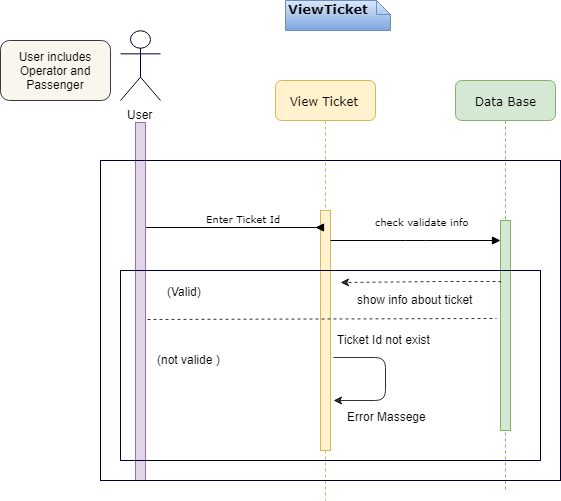

The diagram above was exported from draw.io. Its source (the exported page's mxGraphModel, read from the mxfile embedded in the PNG):
<mxGraphModel dx="1489" dy="670" grid="1" gridSize="10" guides="1" tooltips="1" connect="1" arrows="1" fold="1" page="1" pageScale="1" pageWidth="1100" pageHeight="850" background="#ffffff" math="0" shadow="0">
  <root>
    <mxCell id="0" />
    <mxCell id="1" parent="0" />
    <mxCell id="7baba1c4bc27f4b0-2" value="View Ticket&amp;nbsp;" style="shape=umlLifeline;perimeter=lifelinePerimeter;whiteSpace=wrap;html=1;container=1;collapsible=0;recursiveResize=0;outlineConnect=0;rounded=1;shadow=0;comic=0;labelBackgroundColor=none;strokeColor=#d6b656;strokeWidth=1;fillColor=#fff2cc;fontFamily=Verdana;fontSize=12;align=center;" parent="1" vertex="1">
      <mxGeometry x="375" y="80" width="100" height="420" as="geometry" />
    </mxCell>
    <mxCell id="52" style="edgeStyle=orthogonalEdgeStyle;rounded=0;html=1;jettySize=auto;orthogonalLoop=1;strokeColor=#000000;opacity=80;" parent="7baba1c4bc27f4b0-2" source="7baba1c4bc27f4b0-10" target="7baba1c4bc27f4b0-2" edge="1">
      <mxGeometry relative="1" as="geometry">
        <Array as="points">
          <mxPoint x="50" y="270" />
          <mxPoint x="50" y="270" />
        </Array>
      </mxGeometry>
    </mxCell>
    <mxCell id="7baba1c4bc27f4b0-10" value="" style="html=1;points=[];perimeter=orthogonalPerimeter;rounded=0;shadow=0;comic=0;labelBackgroundColor=none;strokeColor=#d6b656;strokeWidth=1;fillColor=#fff2cc;fontFamily=Verdana;fontSize=12;align=center;" parent="7baba1c4bc27f4b0-2" vertex="1">
      <mxGeometry x="45" y="130" width="10" height="240" as="geometry" />
    </mxCell>
    <mxCell id="7baba1c4bc27f4b0-3" value="Data Base" style="shape=umlLifeline;perimeter=lifelinePerimeter;whiteSpace=wrap;html=1;container=1;collapsible=0;recursiveResize=0;outlineConnect=0;rounded=1;shadow=0;comic=0;labelBackgroundColor=none;strokeColor=#82b366;strokeWidth=1;fillColor=#d5e8d4;fontFamily=Verdana;fontSize=12;align=center;" parent="1" vertex="1">
      <mxGeometry x="555" y="80" width="100" height="410" as="geometry" />
    </mxCell>
    <mxCell id="7baba1c4bc27f4b0-13" value="" style="html=1;points=[];perimeter=orthogonalPerimeter;rounded=0;shadow=0;comic=0;labelBackgroundColor=none;strokeColor=#82b366;strokeWidth=1;fillColor=#d5e8d4;fontFamily=Verdana;fontSize=12;align=center;" parent="7baba1c4bc27f4b0-3" vertex="1">
      <mxGeometry x="45" y="140" width="10" height="210" as="geometry" />
    </mxCell>
    <mxCell id="7baba1c4bc27f4b0-11" value="&lt;font style=&quot;font-size: 8px&quot;&gt;Enter Ticket Id&lt;/font&gt;" style="html=1;verticalAlign=bottom;endArrow=block;labelBackgroundColor=none;fontFamily=Verdana;fontSize=12;edgeStyle=elbowEdgeStyle;elbow=vertical;exitX=1.043;exitY=0.294;exitPerimeter=0;" parent="1" source="45" edge="1">
      <mxGeometry relative="1" as="geometry">
        <mxPoint x="270" y="227.14285714285722" as="sourcePoint" />
        <mxPoint x="415" y="227" as="targetPoint" />
        <Array as="points">
          <mxPoint x="420" y="227" />
        </Array>
      </mxGeometry>
    </mxCell>
    <mxCell id="7baba1c4bc27f4b0-14" value="&lt;font style=&quot;font-size: 7px&quot;&gt;check validate info&amp;nbsp;&lt;/font&gt;" style="html=1;verticalAlign=bottom;endArrow=block;labelBackgroundColor=none;fontFamily=Verdana;fontSize=12;edgeStyle=elbowEdgeStyle;elbow=vertical;" parent="1" source="7baba1c4bc27f4b0-10" edge="1">
      <mxGeometry y="10" relative="1" as="geometry">
        <mxPoint x="525" y="200" as="sourcePoint" />
        <mxPoint x="600" y="240" as="targetPoint" />
        <Array as="points">
          <mxPoint x="515" y="240" />
        </Array>
        <mxPoint x="-1" as="offset" />
      </mxGeometry>
    </mxCell>
    <mxCell id="7baba1c4bc27f4b0-40" value="&lt;div style=&quot;text-align: center&quot;&gt;&lt;b&gt;&lt;font style=&quot;font-size: 13px&quot;&gt;ViewTicket&lt;/font&gt;&lt;/b&gt;&lt;/div&gt;" style="shape=note;whiteSpace=wrap;html=1;size=14;verticalAlign=top;align=left;spacingTop=-6;rounded=0;shadow=0;comic=0;labelBackgroundColor=none;strokeColor=#6c8ebf;strokeWidth=1;fillColor=#dae8fc;fontFamily=Verdana;fontSize=12;gradientColor=#7ea6e0;" parent="1" vertex="1">
      <mxGeometry x="385" width="105" height="30" as="geometry" />
    </mxCell>
    <mxCell id="9" value="User" style="shape=umlActor;verticalLabelPosition=bottom;labelBackgroundColor=#ffffff;verticalAlign=top;html=1;outlineConnect=0;shadow=0;strokeColor=#000033;fillColor=none;" parent="1" vertex="1">
      <mxGeometry x="220" y="30" width="40" height="70" as="geometry" />
    </mxCell>
    <mxCell id="30" value="(Valid)" style="text;html=1;resizable=0;points=[];autosize=1;align=left;verticalAlign=top;spacingTop=-4;" parent="1" vertex="1">
      <mxGeometry x="265" y="282" width="50" height="20" as="geometry" />
    </mxCell>
    <mxCell id="45" value="" style="html=1;points=[];perimeter=orthogonalPerimeter;rounded=0;shadow=0;comic=0;labelBackgroundColor=none;strokeColor=#9673a6;strokeWidth=1;fillColor=#e1d5e7;fontFamily=Verdana;fontSize=12;align=center;" parent="1" vertex="1">
      <mxGeometry x="235" y="122" width="10" height="358" as="geometry" />
    </mxCell>
    <mxCell id="58" value="" style="edgeStyle=orthogonalEdgeStyle;rounded=0;html=1;jettySize=auto;orthogonalLoop=1;strokeColor=#000000;opacity=80;dashed=1;" parent="1" edge="1">
      <mxGeometry relative="1" as="geometry">
        <mxPoint x="600" y="281.5" as="sourcePoint" />
        <mxPoint x="440" y="281.5" as="targetPoint" />
        <Array as="points">
          <mxPoint x="545" y="281" />
          <mxPoint x="545" y="281" />
        </Array>
      </mxGeometry>
    </mxCell>
    <mxCell id="60" value="show info about ticket&amp;nbsp;" style="text;html=1;resizable=0;points=[];autosize=1;align=left;verticalAlign=top;spacingTop=-4;" parent="1" vertex="1">
      <mxGeometry x="455" y="290" width="130" height="20" as="geometry" />
    </mxCell>
    <mxCell id="63" value="" style="endArrow=classic;html=1;strokeColor=#000000;opacity=80;exitX=1.286;exitY=0.614;exitPerimeter=0;edgeStyle=orthogonalEdgeStyle;" parent="1" source="7baba1c4bc27f4b0-10" edge="1">
      <mxGeometry width="50" height="50" relative="1" as="geometry">
        <mxPoint x="225" y="740" as="sourcePoint" />
        <mxPoint x="433" y="400" as="targetPoint" />
        <Array as="points">
          <mxPoint x="485" y="357" />
          <mxPoint x="485" y="400" />
        </Array>
      </mxGeometry>
    </mxCell>
    <mxCell id="64" value="Ticket Id not exist" style="text;html=1;resizable=0;points=[];autosize=1;align=left;verticalAlign=top;spacingTop=-4;" parent="1" vertex="1">
      <mxGeometry x="435" y="330" width="110" height="20" as="geometry" />
    </mxCell>
    <mxCell id="65" value="Error Massege" style="text;html=1;resizable=0;points=[];autosize=1;align=left;verticalAlign=top;spacingTop=-4;" parent="1" vertex="1">
      <mxGeometry x="445" y="407" width="90" height="20" as="geometry" />
    </mxCell>
    <mxCell id="84" value="User includes Operator and Passenger" style="rounded=1;whiteSpace=wrap;html=1;shadow=0;strokeColor=#36393d;fillColor=#f9f7ed;" parent="1" vertex="1">
      <mxGeometry x="100" y="40" width="110" height="60" as="geometry" />
    </mxCell>
    <mxCell id="85" value="" style="rounded=0;whiteSpace=wrap;html=1;shadow=0;strokeColor=#000033;fillColor=none;" parent="1" vertex="1">
      <mxGeometry x="200" y="160" width="460" height="320" as="geometry" />
    </mxCell>
    <mxCell id="86" value="(not valide )" style="text;html=1;resizable=0;points=[];autosize=1;align=left;verticalAlign=top;spacingTop=-4;" parent="1" vertex="1">
      <mxGeometry x="255" y="350" width="80" height="20" as="geometry" />
    </mxCell>
    <mxCell id="87" value="" style="endArrow=none;dashed=1;html=1;strokeColor=#000000;opacity=80;entryX=-0.443;entryY=0.469;entryPerimeter=0;" parent="1" target="7baba1c4bc27f4b0-13" edge="1">
      <mxGeometry width="50" height="50" relative="1" as="geometry">
        <mxPoint x="247" y="319" as="sourcePoint" />
        <mxPoint x="385" y="275" as="targetPoint" />
      </mxGeometry>
    </mxCell>
    <mxCell id="90" value="" style="rounded=0;whiteSpace=wrap;html=1;shadow=0;strokeColor=#000033;fillColor=none;" parent="1" vertex="1">
      <mxGeometry x="220" y="270" width="420" height="190" as="geometry" />
    </mxCell>
  </root>
</mxGraphModel>